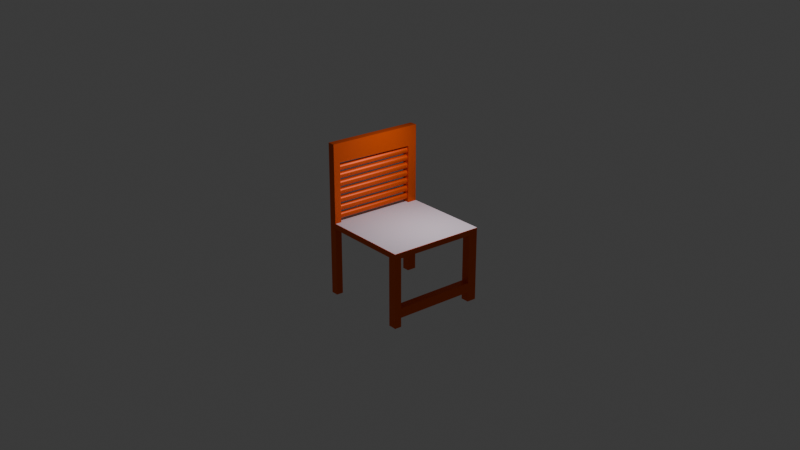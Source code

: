 # Source: chair.blend  (saved by Blender 4.0.36; exported with 4.5.12 LTS)
import bpy
from mathutils import Matrix  # noqa: F401  (used for matrix-valued properties, if any)

bpy.ops.wm.read_factory_settings(use_empty=True)
scene = bpy.context.scene
scene.name = 'Scene'

# ---- collections
col_collection = bpy.data.collections.new('Collection'); scene.collection.children.link(col_collection)

# ---- materials (node trees are filled in below, after node groups)
mat_material_002 = bpy.data.materials.new('Material.002')
mat_material_002.use_transparent_shadow = False

# ---- material node trees
mat_material_002.use_nodes = True; mat_material_002.node_tree.nodes.clear()
_N = mat_material_002.node_tree.nodes; _L = mat_material_002.node_tree.links
n0 = _N.new('ShaderNodeBsdfPrincipled'); n0.name = 'Principled BSDF'; n0.location = (10, 300)
n0.inputs[0].default_value = (0.8005, 0.1109, 0.005405, 1.0)
n0.inputs[1].default_value = 0.3742
n0.inputs[3].default_value = 1.45
n1 = _N.new('ShaderNodeOutputMaterial'); n1.name = 'Material Output'; n1.location = (300, 300)
_L.new(n0.outputs[0], n1.inputs[0])
n1.is_active_output = True

# ---- world
world_world = bpy.data.worlds.new('World'); scene.world = world_world
world_world.use_nodes = True; world_world.node_tree.nodes.clear()
_N = world_world.node_tree.nodes; _L = world_world.node_tree.links
n0 = _N.new('ShaderNodeOutputWorld'); n0.name = 'World Output'; n0.location = (300, 300)
n1 = _N.new('ShaderNodeBackground'); n1.name = 'Background'; n1.location = (10, 300)
n1.inputs[0].default_value = (0.05088, 0.05088, 0.05088, 1.0)
_L.new(n1.outputs[0], n0.inputs[0])
n0.is_active_output = True
world_world.color = (0.05088, 0.05088, 0.05088)
world_world.use_sun_shadow = False
world_world.sun_shadow_jitter_overblur = 0.0

# ---- cameras
cam_camera_001 = bpy.data.cameras.new('Camera.001')

# ---- lights
light_point = bpy.data.lights.new('Point', 'AREA')
light_point.color = (1.0, 0.8424, 0.9763)
light_point.transmission_factor = 0.0
light_point.energy = 55.1
light_point.shadow_maximum_resolution = 0.006
light_point.use_absolute_resolution = True

# ---- meshes
me_cube_003 = bpy.data.meshes.new('Cube.003')
me_cube_003.from_pydata([(-1.0, -1.0, -1.0), (-1.0, -1.0, 1.0), (-1.0, 1.0, -1.0), (-1.0, 1.0, 1.0), (1.0, -1.0, -1.0), (1.0, -1.0, 1.0), (1.0, 1.0, -1.0), (1.0, 1.0, 1.0), (-1.0, 0.8588, -1.0), (-1.0, -0.8079, -1.0), (-1.0, -0.8079, 1.0), (-1.0, 0.8588, 1.0), (1.0, -0.8079, -1.0), (1.0, 0.8588, -1.0), (1.0, 0.8588, 1.0), (1.0, -0.8079, 1.0), (0.8231, 1.0, -1.0), (-0.8436, 1.0, -1.0), (-0.8436, 1.0, 1.0), (0.8231, 1.0, 1.0), (-0.8436, -1.0, -1.0), (0.8231, -1.0, -1.0), (0.8231, -1.0, 1.0), (-0.8436, -1.0, 1.0), (-0.8436, 0.8588, 1.0), (0.8231, 0.8588, 1.0), (-0.8436, -0.8079, 1.0), (0.8231, -0.8079, 1.0), (0.8231, 0.8588, -1.0), (-0.8436, 0.8588, -1.0), (0.8231, -0.8079, -1.0), (-0.8436, -0.8079, -1.0), (-1.0, 0.8588, 26.24), (-1.0, 1.0, 26.24), (0.8231, 1.0, 26.24), (1.0, 1.0, 26.24), (1.0, -0.8079, 26.24), (1.0, -1.0, 26.24), (-0.8436, -1.0, 26.24), (-1.0, -1.0, 26.24), (-1.0, -0.8079, 26.24), (1.0, 0.8588, 26.24), (0.8231, 0.8588, 26.24), (0.8231, -0.8079, 26.24), (-0.8436, 1.0, 26.24), (0.8231, -1.0, 26.24), (-0.8436, 0.8588, 26.24), (-0.8436, -0.8079, 26.24), (-0.8436, -1.0, -30.0), (-0.8436, -0.8079, -30.0), (-0.8436, 0.8588, -30.0), (-1.0, 0.8588, -30.0), (-1.0, 1.0, -30.0), (-0.8436, 1.0, -30.0), (-1.0, -1.0, -30.0), (-1.0, -0.8079, -30.0), (-1.0, 1.0, 23.02), (-1.0, 1.0, 19.5), (-0.8436, 1.0, 19.5), (-0.8436, 1.0, 23.02), (-1.0, 0.8588, 23.02), (-1.0, 0.8588, 19.5), (-0.8436, 0.8588, 23.02), (-0.8436, 0.8588, 19.5), (1.0, 1.0, 22.84), (1.0, 1.0, 19.32), (1.0, 0.8588, 19.32), (1.0, 0.8588, 22.84), (0.8231, 1.0, 22.84), (0.8231, 1.0, 19.32), (0.8231, 0.8588, 19.32), (0.8231, 0.8588, 22.84), (0.8231, -1.0, 22.62), (0.8231, -1.0, 19.1), (0.8231, -0.8079, 19.1), (0.8231, -0.8079, 22.62), (1.0, -0.8079, 22.62), (1.0, -0.8079, 19.1), (1.0, -1.0, 19.1), (1.0, -1.0, 22.62), (-1.0, -0.8079, 23.92), (-1.0, -0.8079, 20.41), (-0.8436, -0.8079, 20.41), (-0.8436, -0.8079, 23.92), (-0.8436, -1.0, 20.41), (-0.8436, -1.0, 23.92), (-1.0, -1.0, 20.41), (-1.0, -1.0, 23.92), (-1.0, -1.0, -22.64), (-0.8436, -1.0, -22.64), (-1.0, -0.8079, -22.64), (-0.8436, -0.8079, -22.64), (-1.0, 0.8588, -23.03), (-0.8436, 0.8588, -23.03), (-0.8436, 1.0, -23.03), (-1.0, 1.0, -23.03)], [], [(8, 11, 3, 2), (16, 19, 7, 6), (12, 15, 5, 4), (20, 23, 1, 0), (30, 12, 4, 21), (10, 1, 86, 81), (5, 15, 77, 78), (24, 11, 10, 26), (16, 6, 13, 28), (28, 13, 12, 30), (6, 7, 14, 13), (13, 14, 15, 12), (0, 1, 10, 9), (9, 10, 11, 8), (8, 29, 31, 9), (30, 31, 26, 27), (92, 95, 52, 51), (17, 16, 28, 29), (14, 25, 27, 15), (28, 30, 27, 25), (3, 11, 61, 57), (19, 18, 24, 25), (22, 5, 78, 73), (27, 26, 23, 22), (93, 92, 90, 91), (31, 30, 21, 20), (4, 5, 22, 21), (21, 22, 23, 20), (2, 3, 18, 17), (17, 18, 19, 16), (47, 40, 39, 38), (44, 33, 32, 46), (35, 34, 42, 41), (36, 43, 45, 37), (1, 23, 84, 86), (18, 3, 57, 58), (7, 19, 69, 65), (52, 53, 50, 51), (27, 22, 73, 74), (14, 7, 65, 66), (68, 71, 42, 34), (19, 25, 70, 69), (79, 76, 36, 37), (11, 24, 63, 61), (60, 62, 46, 32), (26, 10, 81, 82), (62, 59, 44, 46), (64, 68, 34, 35), (24, 18, 58, 63), (59, 56, 33, 44), (72, 79, 37, 45), (71, 67, 41, 42), (25, 14, 66, 70), (67, 64, 35, 41), (76, 75, 43, 36), (15, 27, 74, 77), (75, 72, 45, 43), (80, 87, 39, 40), (23, 26, 82, 84), (87, 85, 38, 39), (85, 83, 47, 38), (83, 80, 40, 47), (59, 62, 63, 58), (62, 60, 61, 63), (60, 56, 57, 61), (56, 59, 58, 57), (71, 68, 69, 70), (76, 77, 66, 67), (68, 64, 65, 69), (64, 67, 66, 65), (75, 76, 67, 71), (79, 72, 73, 78), (72, 75, 74, 73), (76, 79, 78, 77), (87, 80, 81, 86), (85, 87, 86, 84), (83, 85, 84, 82), (80, 83, 82, 81), (56, 60, 32, 33), (55, 49, 48, 54), (91, 89, 48, 49), (89, 88, 54, 48), (95, 94, 53, 52), (94, 93, 50, 53), (88, 90, 55, 54), (50, 93, 91, 49), (77, 74, 70, 66), (74, 75, 71, 70), (0, 9, 90, 88), (20, 0, 88, 89), (31, 20, 89, 91), (9, 31, 91, 90), (29, 8, 92, 93), (17, 29, 93, 94), (2, 17, 94, 95), (8, 2, 95, 92), (92, 51, 55, 90), (51, 50, 49, 55), (31, 29, 24, 26), (29, 28, 25, 24)])
_uv = me_cube_003.uv_layers.new(name='UVMap')
_uv.uv.foreach_set('vector', [0.375, 0.1698, 0.625, 0.1698, 0.625, 0.25, 0.375, 0.25, 0.375, 0.4154, 0.625, 0.4154, 0.625, 0.5, 0.375, 0.5, 0.375, 0.6635, 0.625, 0.6635, 0.625, 0.75, 0.375, 0.75, 0.375, 0.9179, 0.625, 0.9179, 0.625, 1.0, 0.375, 1.0, 0.2904, 0.6635, 0.375, 0.6635, 0.375, 0.75, 0.2904, 0.75, 0.625, 0.08652, 0.625, 0.0, 0.625, 0.0, 0.625, 0.08652, 0.625, 0.75, 0.625, 0.6635, 0.625, 0.6635, 0.625, 0.75, 0.7929, 0.5802, 0.875, 0.5802, 0.875, 0.6635, 0.7929, 0.6635, 0.2904, 0.5, 0.375, 0.5, 0.375, 0.5802, 0.2904, 0.5802, 0.2904, 0.5802, 0.375, 0.5802, 0.375, 0.6635, 0.2904, 0.6635, 0.375, 0.5, 0.625, 0.5, 0.625, 0.5802, 0.375, 0.5802, 0.375, 0.5802, 0.625, 0.5802, 0.625, 0.6635, 0.375, 0.6635, 0.375, 0.0, 0.625, 0.0, 0.625, 0.08652, 0.375, 0.08652, 0.375, 0.08652, 0.625, 0.08652, 0.625, 0.1698, 0.375, 0.1698, 0.125, 0.5802, 0.2071, 0.5802, 0.2071, 0.6635, 0.125, 0.6635, 0.2904, 0.6635, 0.2071, 0.6635, 0.7929, 0.6635, 0.7096, 0.6635, 0.375, 0.1698, 0.375, 0.25, 0.375, 0.25, 0.375, 0.1698, 0.2071, 0.5, 0.2904, 0.5, 0.2904, 0.5802, 0.2071, 0.5802, 0.625, 0.5802, 0.7096, 0.5802, 0.7096, 0.6635, 0.625, 0.6635, 0.2904, 0.5802, 0.2904, 0.6635, 0.7096, 0.6635, 0.7096, 0.5802, 0.625, 0.25, 0.625, 0.1698, 0.625, 0.1698, 0.625, 0.25, 0.7096, 0.5, 0.7929, 0.5, 0.7929, 0.5802, 0.7096, 0.5802, 0.625, 0.8346, 0.625, 0.75, 0.625, 0.75, 0.625, 0.8346, 0.7096, 0.6635, 0.7929, 0.6635, 0.7929, 0.75, 0.7096, 0.75, 0.2071, 0.5802, 0.125, 0.5802, 0.125, 0.6635, 0.2071, 0.6635, 0.2071, 0.6635, 0.2904, 0.6635, 0.2904, 0.75, 0.2071, 0.75, 0.375, 0.75, 0.625, 0.75, 0.625, 0.8346, 0.375, 0.8346, 0.375, 0.8346, 0.625, 0.8346, 0.625, 0.9179, 0.375, 0.9179, 0.375, 0.25, 0.625, 0.25, 0.625, 0.3321, 0.375, 0.3321, 0.375, 0.3321, 0.625, 0.3321, 0.625, 0.4154, 0.375, 0.4154, 0.7929, 0.6635, 0.875, 0.6635, 0.875, 0.75, 0.7929, 0.75, 0.7929, 0.5, 0.875, 0.5, 0.875, 0.5802, 0.7929, 0.5802, 0.625, 0.5, 0.7096, 0.5, 0.7096, 0.5802, 0.625, 0.5802, 0.625, 0.6635, 0.7096, 0.6635, 0.7096, 0.75, 0.625, 0.75, 0.625, 1.0, 0.625, 0.9179, 0.625, 0.9179, 0.625, 1.0, 0.625, 0.3321, 0.625, 0.25, 0.625, 0.25, 0.625, 0.3321, 0.625, 0.5, 0.625, 0.4154, 0.625, 0.4154, 0.625, 0.5, 0.125, 0.5, 0.2071, 0.5, 0.2071, 0.5802, 0.125, 0.5802, 0.7096, 0.6635, 0.7096, 0.75, 0.7096, 0.75, 0.7096, 0.6635, 0.625, 0.5802, 0.625, 0.5, 0.625, 0.5, 0.625, 0.5802, 0.7096, 0.5, 0.7096, 0.5802, 0.7096, 0.5802, 0.7096, 0.5, 0.7096, 0.5, 0.7096, 0.5802, 0.7096, 0.5802, 0.7096, 0.5, 0.625, 0.75, 0.625, 0.6635, 0.625, 0.6635, 0.625, 0.75, 0.875, 0.5802, 0.7929, 0.5802, 0.7929, 0.5802, 0.875, 0.5802, 0.875, 0.5802, 0.7929, 0.5802, 0.7929, 0.5802, 0.875, 0.5802, 0.7929, 0.6635, 0.875, 0.6635, 0.875, 0.6635, 0.7929, 0.6635, 0.7929, 0.5802, 0.7929, 0.5, 0.7929, 0.5, 0.7929, 0.5802, 0.625, 0.5, 0.625, 0.4154, 0.625, 0.4154, 0.625, 0.5, 0.7929, 0.5802, 0.7929, 0.5, 0.7929, 0.5, 0.7929, 0.5802, 0.625, 0.3321, 0.625, 0.25, 0.625, 0.25, 0.625, 0.3321, 0.625, 0.8346, 0.625, 0.75, 0.625, 0.75, 0.625, 0.8346, 0.7096, 0.5802, 0.625, 0.5802, 0.625, 0.5802, 0.7096, 0.5802, 0.7096, 0.5802, 0.625, 0.5802, 0.625, 0.5802, 0.7096, 0.5802, 0.625, 0.5802, 0.625, 0.5, 0.625, 0.5, 0.625, 0.5802, 0.625, 0.6635, 0.7096, 0.6635, 0.7096, 0.6635, 0.625, 0.6635, 0.625, 0.6635, 0.7096, 0.6635, 0.7096, 0.6635, 0.625, 0.6635, 0.7096, 0.6635, 0.7096, 0.75, 0.7096, 0.75, 0.7096, 0.6635, 0.625, 0.08652, 0.625, 0.0, 0.625, 0.0, 0.625, 0.08652, 0.7929, 0.75, 0.7929, 0.6635, 0.7929, 0.6635, 0.7929, 0.75, 0.625, 1.0, 0.625, 0.9179, 0.625, 0.9179, 0.625, 1.0, 0.7929, 0.75, 0.7929, 0.6635, 0.7929, 0.6635, 0.7929, 0.75, 0.7929, 0.6635, 0.875, 0.6635, 0.875, 0.6635, 0.7929, 0.6635, 0.7929, 0.5, 0.7929, 0.5802, 0.7929, 0.5802, 0.7929, 0.5, 0.7929, 0.5802, 0.875, 0.5802, 0.875, 0.5802, 0.7929, 0.5802, 0.625, 0.1698, 0.625, 0.25, 0.625, 0.25, 0.625, 0.1698, 0.625, 0.25, 0.625, 0.3321, 0.625, 0.3321, 0.625, 0.25, 0.7096, 0.5802, 0.7096, 0.5, 0.7096, 0.5, 0.7096, 0.5802, 0.625, 0.6635, 0.625, 0.6635, 0.625, 0.5802, 0.625, 0.5802, 0.625, 0.4154, 0.625, 0.5, 0.625, 0.5, 0.625, 0.4154, 0.625, 0.5, 0.625, 0.5802, 0.625, 0.5802, 0.625, 0.5, 0.7096, 0.6635, 0.625, 0.6635, 0.625, 0.5802, 0.7096, 0.5802, 0.625, 0.75, 0.625, 0.8346, 0.625, 0.8346, 0.625, 0.75, 0.7096, 0.75, 0.7096, 0.6635, 0.7096, 0.6635, 0.7096, 0.75, 0.625, 0.6635, 0.625, 0.75, 0.625, 0.75, 0.625, 0.6635, 0.625, 0.0, 0.625, 0.08652, 0.625, 0.08652, 0.625, 0.0, 0.625, 0.9179, 0.625, 1.0, 0.625, 1.0, 0.625, 0.9179, 0.7929, 0.6635, 0.7929, 0.75, 0.7929, 0.75, 0.7929, 0.6635, 0.875, 0.6635, 0.7929, 0.6635, 0.7929, 0.6635, 0.875, 0.6635, 0.625, 0.25, 0.625, 0.1698, 0.625, 0.1698, 0.625, 0.25, 0.125, 0.6635, 0.2071, 0.6635, 0.2071, 0.75, 0.125, 0.75, 0.2071, 0.6635, 0.2071, 0.75, 0.2071, 0.75, 0.2071, 0.6635, 0.375, 0.9179, 0.375, 1.0, 0.375, 1.0, 0.375, 0.9179, 0.375, 0.25, 0.375, 0.3321, 0.375, 0.3321, 0.375, 0.25, 0.2071, 0.5, 0.2071, 0.5802, 0.2071, 0.5802, 0.2071, 0.5, 0.375, 0.0, 0.375, 0.08652, 0.375, 0.08652, 0.375, 0.0, 0.2071, 0.5802, 0.2071, 0.5802, 0.2071, 0.6635, 0.2071, 0.6635, 0.625, 0.6635, 0.7096, 0.6635, 0.7096, 0.5802, 0.625, 0.5802, 0.7096, 0.6635, 0.7096, 0.6635, 0.7096, 0.5802, 0.7096, 0.5802, 0.375, 0.0, 0.375, 0.08652, 0.375, 0.08652, 0.375, 0.0, 0.375, 0.9179, 0.375, 1.0, 0.375, 1.0, 0.375, 0.9179, 0.2071, 0.6635, 0.2071, 0.75, 0.2071, 0.75, 0.2071, 0.6635, 0.125, 0.6635, 0.2071, 0.6635, 0.2071, 0.6635, 0.125, 0.6635, 0.2071, 0.5802, 0.125, 0.5802, 0.125, 0.5802, 0.2071, 0.5802, 0.2071, 0.5, 0.2071, 0.5802, 0.2071, 0.5802, 0.2071, 0.5, 0.375, 0.25, 0.375, 0.3321, 0.375, 0.3321, 0.375, 0.25, 0.375, 0.1698, 0.375, 0.25, 0.375, 0.25, 0.375, 0.1698, 0.375, 0.1698, 0.375, 0.1698, 0.375, 0.08652, 0.375, 0.08652, 0.125, 0.5802, 0.2071, 0.5802, 0.2071, 0.6635, 0.125, 0.6635, 0.2071, 0.6635, 0.2071, 0.5802, 0.7929, 0.5802, 0.7929, 0.6635, 0.2071, 0.5802, 0.2904, 0.5802, 0.7096, 0.5802, 0.7929, 0.5802])
me_cube_003.materials.append(mat_material_002)
me_cube_003.update()
me_plane = bpy.data.meshes.new('Plane')
me_plane.from_pydata([(-1.0, -1.0, 0.0), (1.0, -1.0, 0.0), (-1.0, 1.0, 0.0), (1.0, 1.0, 0.0)], [], [(0, 1, 3, 2)])
_uv = me_plane.uv_layers.new(name='UVMap')
_uv.uv.foreach_set('vector', [0.0, 0.0, 1.0, 0.0, 1.0, 1.0, 0.0, 1.0])
me_plane.update()
me_cylinder_001 = bpy.data.meshes.new('Cylinder.001')
me_cylinder_001.from_pydata([(0.0, 1.0, -1.0), (0.0, 1.0, 1.0), (0.1951, 0.9808, -1.0), (0.1951, 0.9808, 1.0), (0.3827, 0.9239, -1.0), (0.3827, 0.9239, 1.0), (0.5556, 0.8315, -1.0), (0.5556, 0.8315, 1.0), (0.7071, 0.7071, -1.0), (0.7071, 0.7071, 1.0), (0.8315, 0.5556, -1.0), (0.8315, 0.5556, 1.0), (0.9239, 0.3827, -1.0), (0.9239, 0.3827, 1.0), (0.9808, 0.1951, -1.0), (0.9808, 0.1951, 1.0), (1.0, 0.0, -1.0), (1.0, 0.0, 1.0), (0.9808, -0.1951, -1.0), (0.9808, -0.1951, 1.0), (0.9239, -0.3827, -1.0), (0.9239, -0.3827, 1.0), (0.8315, -0.5556, -1.0), (0.8315, -0.5556, 1.0), (0.7071, -0.7071, -1.0), (0.7071, -0.7071, 1.0), (0.5556, -0.8315, -1.0), (0.5556, -0.8315, 1.0), (0.3827, -0.9239, -1.0), (0.3827, -0.9239, 1.0), (0.1951, -0.9808, -1.0), (0.1951, -0.9808, 1.0), (0.0, -1.0, -1.0), (0.0, -1.0, 1.0), (-0.1951, -0.9808, -1.0), (-0.1951, -0.9808, 1.0), (-0.3827, -0.9239, -1.0), (-0.3827, -0.9239, 1.0), (-0.5556, -0.8315, -1.0), (-0.5556, -0.8315, 1.0), (-0.7071, -0.7071, -1.0), (-0.7071, -0.7071, 1.0), (-0.8315, -0.5556, -1.0), (-0.8315, -0.5556, 1.0), (-0.9239, -0.3827, -1.0), (-0.9239, -0.3827, 1.0), (-0.9808, -0.1951, -1.0), (-0.9808, -0.1951, 1.0), (-1.0, 0.0, -1.0), (-1.0, 0.0, 1.0), (-0.9808, 0.1951, -1.0), (-0.9808, 0.1951, 1.0), (-0.9239, 0.3827, -1.0), (-0.9239, 0.3827, 1.0), (-0.8315, 0.5556, -1.0), (-0.8315, 0.5556, 1.0), (-0.7071, 0.7071, -1.0), (-0.7071, 0.7071, 1.0), (-0.5556, 0.8315, -1.0), (-0.5556, 0.8315, 1.0), (-0.3827, 0.9239, -1.0), (-0.3827, 0.9239, 1.0), (-0.1951, 0.9808, -1.0), (-0.1951, 0.9808, 1.0)], [], [(0, 1, 3, 2), (2, 3, 5, 4), (4, 5, 7, 6), (6, 7, 9, 8), (8, 9, 11, 10), (10, 11, 13, 12), (12, 13, 15, 14), (14, 15, 17, 16), (16, 17, 19, 18), (18, 19, 21, 20), (20, 21, 23, 22), (22, 23, 25, 24), (24, 25, 27, 26), (26, 27, 29, 28), (28, 29, 31, 30), (30, 31, 33, 32), (32, 33, 35, 34), (34, 35, 37, 36), (36, 37, 39, 38), (38, 39, 41, 40), (40, 41, 43, 42), (42, 43, 45, 44), (44, 45, 47, 46), (46, 47, 49, 48), (48, 49, 51, 50), (50, 51, 53, 52), (52, 53, 55, 54), (54, 55, 57, 56), (56, 57, 59, 58), (58, 59, 61, 60), (3, 1, 63, 61, 59, 57, 55, 53, 51, 49, 47, 45, 43, 41, 39, 37, 35, 33, 31, 29, 27, 25, 23, 21, 19, 17, 15, 13, 11, 9, 7, 5), (60, 61, 63, 62), (62, 63, 1, 0), (0, 2, 4, 6, 8, 10, 12, 14, 16, 18, 20, 22, 24, 26, 28, 30, 32, 34, 36, 38, 40, 42, 44, 46, 48, 50, 52, 54, 56, 58, 60, 62)])
_uv = me_cylinder_001.uv_layers.new(name='UVMap')
_uv.uv.foreach_set('vector', [1.0, 0.5, 1.0, 1.0, 0.9688, 1.0, 0.9688, 0.5, 0.9688, 0.5, 0.9688, 1.0, 0.9375, 1.0, 0.9375, 0.5, 0.9375, 0.5, 0.9375, 1.0, 0.9062, 1.0, 0.9062, 0.5, 0.9062, 0.5, 0.9062, 1.0, 0.875, 1.0, 0.875, 0.5, 0.875, 0.5, 0.875, 1.0, 0.8438, 1.0, 0.8438, 0.5, 0.8438, 0.5, 0.8438, 1.0, 0.8125, 1.0, 0.8125, 0.5, 0.8125, 0.5, 0.8125, 1.0, 0.7812, 1.0, 0.7812, 0.5, 0.7812, 0.5, 0.7812, 1.0, 0.75, 1.0, 0.75, 0.5, 0.75, 0.5, 0.75, 1.0, 0.7188, 1.0, 0.7188, 0.5, 0.7188, 0.5, 0.7188, 1.0, 0.6875, 1.0, 0.6875, 0.5, 0.6875, 0.5, 0.6875, 1.0, 0.6562, 1.0, 0.6562, 0.5, 0.6562, 0.5, 0.6562, 1.0, 0.625, 1.0, 0.625, 0.5, 0.625, 0.5, 0.625, 1.0, 0.5938, 1.0, 0.5938, 0.5, 0.5938, 0.5, 0.5938, 1.0, 0.5625, 1.0, 0.5625, 0.5, 0.5625, 0.5, 0.5625, 1.0, 0.5312, 1.0, 0.5312, 0.5, 0.5312, 0.5, 0.5312, 1.0, 0.5, 1.0, 0.5, 0.5, 0.5, 0.5, 0.5, 1.0, 0.4688, 1.0, 0.4688, 0.5, 0.4688, 0.5, 0.4688, 1.0, 0.4375, 1.0, 0.4375, 0.5, 0.4375, 0.5, 0.4375, 1.0, 0.4062, 1.0, 0.4062, 0.5, 0.4062, 0.5, 0.4062, 1.0, 0.375, 1.0, 0.375, 0.5, 0.375, 0.5, 0.375, 1.0, 0.3438, 1.0, 0.3438, 0.5, 0.3438, 0.5, 0.3438, 1.0, 0.3125, 1.0, 0.3125, 0.5, 0.3125, 0.5, 0.3125, 1.0, 0.2812, 1.0, 0.2812, 0.5, 0.2812, 0.5, 0.2812, 1.0, 0.25, 1.0, 0.25, 0.5, 0.25, 0.5, 0.25, 1.0, 0.2188, 1.0, 0.2188, 0.5, 0.2188, 0.5, 0.2188, 1.0, 0.1875, 1.0, 0.1875, 0.5, 0.1875, 0.5, 0.1875, 1.0, 0.1562, 1.0, 0.1562, 0.5, 0.1562, 0.5, 0.1562, 1.0, 0.125, 1.0, 0.125, 0.5, 0.125, 0.5, 0.125, 1.0, 0.09375, 1.0, 0.09375, 0.5, 0.09375, 0.5, 0.09375, 1.0, 0.0625, 1.0, 0.0625, 0.5, 0.2968, 0.4854, 0.25, 0.49, 0.2032, 0.4854, 0.1582, 0.4717, 0.1167, 0.4496, 0.08029, 0.4197, 0.05045, 0.3833, 0.02827, 0.3418, 0.01461, 0.2968, 0.01, 0.25, 0.01461, 0.2032, 0.02827, 0.1582, 0.05045, 0.1167, 0.08029, 0.08029, 0.1167, 0.05045, 0.1582, 0.02827, 0.2032, 0.01461, 0.25, 0.01, 0.2968, 0.01461, 0.3418, 0.02827, 0.3833, 0.05045, 0.4197, 0.08029, 0.4496, 0.1167, 0.4717, 0.1582, 0.4854, 0.2032, 0.49, 0.25, 0.4854, 0.2968, 0.4717, 0.3418, 0.4496, 0.3833, 0.4197, 0.4197, 0.3833, 0.4496, 0.3418, 0.4717, 0.0625, 0.5, 0.0625, 1.0, 0.03125, 1.0, 0.03125, 0.5, 0.03125, 0.5, 0.03125, 1.0, 0.0, 1.0, 0.0, 0.5, 0.75, 0.49, 0.7968, 0.4854, 0.8418, 0.4717, 0.8833, 0.4496, 0.9197, 0.4197, 0.9496, 0.3833, 0.9717, 0.3418, 0.9854, 0.2968, 0.99, 0.25, 0.9854, 0.2032, 0.9717, 0.1582, 0.9496, 0.1167, 0.9197, 0.08029, 0.8833, 0.05045, 0.8418, 0.02827, 0.7968, 0.01461, 0.75, 0.01, 0.7032, 0.01461, 0.6582, 0.02827, 0.6167, 0.05045, 0.5803, 0.08029, 0.5504, 0.1167, 0.5283, 0.1582, 0.5146, 0.2032, 0.51, 0.25, 0.5146, 0.2968, 0.5283, 0.3418, 0.5504, 0.3833, 0.5803, 0.4197, 0.6167, 0.4496, 0.6582, 0.4717, 0.7032, 0.4854])
me_cylinder_001.materials.append(mat_material_002)
me_cylinder_001.update()

# ---- objects
ob_cube = bpy.data.objects.new('Cube', me_cube_003)
ob_plane = bpy.data.objects.new('Plane', me_plane)
ob_cylinder = bpy.data.objects.new('Cylinder', me_cylinder_001)
ob_point = bpy.data.objects.new('Point', light_point)
ob_camera = bpy.data.objects.new('Camera', cam_camera_001)

# ---- transforms, parenting, visibility, modifiers, constraints
ob_cube.location = (0.01137, 0.00873, -0.01878)
ob_cube.scale = (1.0, 1.0, 0.05554)
ob_plane.location = (0.001707, 0.0, -0.07658)
ob_cylinder.location = (-0.9186, 0.0, -1.176)
ob_cylinder.rotation_euler = (1.571, -0.0, 0.0)
ob_cylinder.scale = (0.06293, 0.06293, 0.9189)
_m = ob_cylinder.modifiers.new('Array', 'ARRAY')
_m.count = 7
_m.fit_length = 1.0
_m.relative_offset_displace = (-5.96e-08, 1.3, -5.96e-08)
ob_point.location = (0.4879, -0.743, -2.589)
ob_point.rotation_euler = (-2.767, 0.5188, 1.889)
ob_camera.location = (15.32, 12.4, -8.354)
ob_camera.rotation_euler = (-1.969, 7.391e-07, -0.8936)

# ---- collection membership
col_collection.objects.link(ob_cube)
col_collection.objects.link(ob_plane)
col_collection.objects.link(ob_cylinder)
col_collection.objects.link(ob_point)
col_collection.objects.link(ob_camera)

# ---- scene / render settings (as saved in the file)
scene.camera = ob_camera
scene.frame_start = 1; scene.frame_end = 250; scene.frame_set(1)
scene.render.engine = 'BLENDER_EEVEE_NEXT'
scene.cycles.sampling_pattern = 'TABULATED_SOBOL'
scene.eevee.taa_render_samples = 32
scene.eevee.use_gtao = True
bpy.context.view_layer.update()
